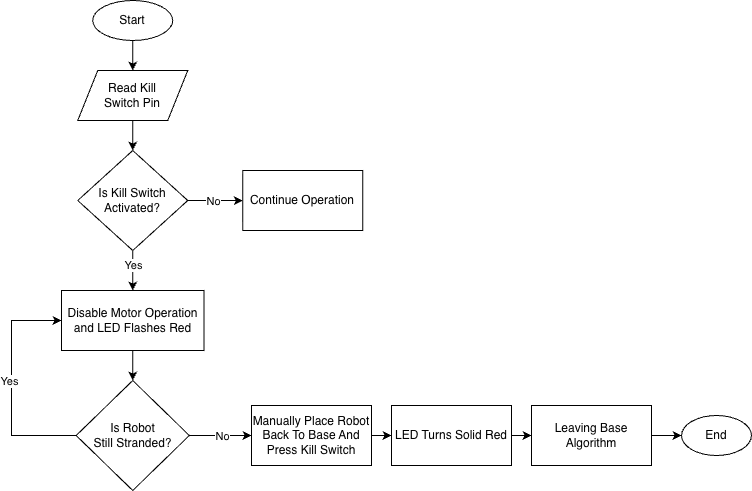

The diagram above was exported from draw.io. Its source (the exported page's mxGraphModel, read from the mxfile embedded in the PNG):
<mxGraphModel dx="1184" dy="815" grid="1" gridSize="10" guides="1" tooltips="1" connect="1" arrows="1" fold="1" page="1" pageScale="1" pageWidth="827" pageHeight="1169" math="0" shadow="0">
  <root>
    <mxCell id="0" />
    <mxCell id="1" parent="0" />
    <mxCell id="gvUFpS2TYSaB8Mpa4bTG-2" edge="1" parent="1" source="syyK2gDJyIscCU-Wzd9B-1" style="edgeStyle=orthogonalEdgeStyle;rounded=0;orthogonalLoop=1;jettySize=auto;html=1;entryX=0.5;entryY=0;entryDx=0;entryDy=0;" target="gvUFpS2TYSaB8Mpa4bTG-1">
      <mxGeometry relative="1" as="geometry" />
    </mxCell>
    <mxCell id="syyK2gDJyIscCU-Wzd9B-1" parent="1" style="ellipse;whiteSpace=wrap;html=1;" value="Start" vertex="1">
      <mxGeometry height="40" width="80" x="111.25" y="50" as="geometry" />
    </mxCell>
    <mxCell id="gvUFpS2TYSaB8Mpa4bTG-4" edge="1" parent="1" source="gvUFpS2TYSaB8Mpa4bTG-1" style="edgeStyle=orthogonalEdgeStyle;rounded=0;orthogonalLoop=1;jettySize=auto;html=1;entryX=0.5;entryY=0;entryDx=0;entryDy=0;" target="gvUFpS2TYSaB8Mpa4bTG-3">
      <mxGeometry relative="1" as="geometry" />
    </mxCell>
    <mxCell id="gvUFpS2TYSaB8Mpa4bTG-1" parent="1" style="shape=parallelogram;perimeter=parallelogramPerimeter;whiteSpace=wrap;html=1;fixedSize=1;" value="&lt;font&gt;Read Kill&lt;/font&gt;&lt;div&gt;&lt;font&gt;Switch Pin&lt;/font&gt;&lt;/div&gt;" vertex="1">
      <mxGeometry height="50" width="110" x="96.25" y="120" as="geometry" />
    </mxCell>
    <mxCell id="gvUFpS2TYSaB8Mpa4bTG-6" edge="1" parent="1" source="gvUFpS2TYSaB8Mpa4bTG-3" style="edgeStyle=orthogonalEdgeStyle;rounded=0;orthogonalLoop=1;jettySize=auto;html=1;entryX=0;entryY=0.5;entryDx=0;entryDy=0;" target="gvUFpS2TYSaB8Mpa4bTG-5">
      <mxGeometry relative="1" as="geometry" />
    </mxCell>
    <mxCell id="gvUFpS2TYSaB8Mpa4bTG-7" connectable="0" parent="gvUFpS2TYSaB8Mpa4bTG-6" style="edgeLabel;html=1;align=center;verticalAlign=middle;resizable=0;points=[];" value="No" vertex="1">
      <mxGeometry relative="1" x="0.0236" y="1" as="geometry">
        <mxPoint x="-3" y="1" as="offset" />
      </mxGeometry>
    </mxCell>
    <mxCell id="gvUFpS2TYSaB8Mpa4bTG-9" edge="1" parent="1" source="gvUFpS2TYSaB8Mpa4bTG-3" style="edgeStyle=orthogonalEdgeStyle;rounded=0;orthogonalLoop=1;jettySize=auto;html=1;" target="gvUFpS2TYSaB8Mpa4bTG-8">
      <mxGeometry relative="1" as="geometry" />
    </mxCell>
    <mxCell id="gvUFpS2TYSaB8Mpa4bTG-11" connectable="0" parent="gvUFpS2TYSaB8Mpa4bTG-9" style="edgeLabel;html=1;align=center;verticalAlign=middle;resizable=0;points=[];" value="Yes" vertex="1">
      <mxGeometry relative="1" x="-0.3156" y="-1" as="geometry">
        <mxPoint x="1" as="offset" />
      </mxGeometry>
    </mxCell>
    <mxCell id="gvUFpS2TYSaB8Mpa4bTG-3" parent="1" style="rhombus;whiteSpace=wrap;html=1;" value="Is Kill Switch Activated?" vertex="1">
      <mxGeometry height="100" width="110" x="96.25" y="200" as="geometry" />
    </mxCell>
    <mxCell id="gvUFpS2TYSaB8Mpa4bTG-5" parent="1" style="rounded=0;whiteSpace=wrap;html=1;" value="Continue Operation" vertex="1">
      <mxGeometry height="60" width="120" x="261.25" y="220" as="geometry" />
    </mxCell>
    <mxCell id="gvUFpS2TYSaB8Mpa4bTG-16" edge="1" parent="1" source="gvUFpS2TYSaB8Mpa4bTG-8" style="edgeStyle=orthogonalEdgeStyle;rounded=0;orthogonalLoop=1;jettySize=auto;html=1;entryX=0.5;entryY=0;entryDx=0;entryDy=0;" target="gvUFpS2TYSaB8Mpa4bTG-15">
      <mxGeometry relative="1" as="geometry" />
    </mxCell>
    <mxCell id="gvUFpS2TYSaB8Mpa4bTG-8" parent="1" style="rounded=0;whiteSpace=wrap;html=1;" value="Disable Motor Operation and LED Flashes Red" vertex="1">
      <mxGeometry height="60" width="142.5" x="80" y="340" as="geometry" />
    </mxCell>
    <mxCell id="gvUFpS2TYSaB8Mpa4bTG-17" edge="1" parent="1" source="gvUFpS2TYSaB8Mpa4bTG-15" style="edgeStyle=orthogonalEdgeStyle;rounded=0;orthogonalLoop=1;jettySize=auto;html=1;entryX=0;entryY=0.5;entryDx=0;entryDy=0;" target="gvUFpS2TYSaB8Mpa4bTG-8">
      <mxGeometry relative="1" as="geometry">
        <Array as="points">
          <mxPoint x="30" y="485" />
          <mxPoint x="30" y="370" />
        </Array>
        <mxPoint x="40" y="380" as="targetPoint" />
      </mxGeometry>
    </mxCell>
    <mxCell id="gvUFpS2TYSaB8Mpa4bTG-18" connectable="0" parent="gvUFpS2TYSaB8Mpa4bTG-17" style="edgeLabel;html=1;align=center;verticalAlign=middle;resizable=0;points=[];" value="Yes" vertex="1">
      <mxGeometry relative="1" x="0.14" y="3" as="geometry">
        <mxPoint y="11" as="offset" />
      </mxGeometry>
    </mxCell>
    <mxCell id="gvUFpS2TYSaB8Mpa4bTG-20" edge="1" parent="1" source="gvUFpS2TYSaB8Mpa4bTG-15" style="edgeStyle=orthogonalEdgeStyle;rounded=0;orthogonalLoop=1;jettySize=auto;html=1;" target="gvUFpS2TYSaB8Mpa4bTG-19">
      <mxGeometry relative="1" as="geometry" />
    </mxCell>
    <mxCell id="gvUFpS2TYSaB8Mpa4bTG-21" connectable="0" parent="gvUFpS2TYSaB8Mpa4bTG-20" style="edgeLabel;html=1;align=center;verticalAlign=middle;resizable=0;points=[];" value="No" vertex="1">
      <mxGeometry relative="1" x="-0.4063" y="-1" as="geometry">
        <mxPoint x="14" y="-1" as="offset" />
      </mxGeometry>
    </mxCell>
    <mxCell id="gvUFpS2TYSaB8Mpa4bTG-15" parent="1" style="rhombus;whiteSpace=wrap;html=1;" value="Is Robot&lt;div&gt;Still Stranded?&lt;/div&gt;" vertex="1">
      <mxGeometry height="110" width="113.12" x="94.69" y="430" as="geometry" />
    </mxCell>
    <mxCell id="gvUFpS2TYSaB8Mpa4bTG-23" edge="1" parent="1" source="gvUFpS2TYSaB8Mpa4bTG-19" style="edgeStyle=orthogonalEdgeStyle;rounded=0;orthogonalLoop=1;jettySize=auto;html=1;" target="gvUFpS2TYSaB8Mpa4bTG-22">
      <mxGeometry relative="1" as="geometry" />
    </mxCell>
    <mxCell id="gvUFpS2TYSaB8Mpa4bTG-19" parent="1" style="rounded=0;whiteSpace=wrap;html=1;" value="Manually Place Robot Back To Base And Press Kill Switch" vertex="1">
      <mxGeometry height="60" width="120" x="270" y="455" as="geometry" />
    </mxCell>
    <mxCell id="gvUFpS2TYSaB8Mpa4bTG-26" edge="1" parent="1" source="gvUFpS2TYSaB8Mpa4bTG-22" style="edgeStyle=orthogonalEdgeStyle;rounded=0;orthogonalLoop=1;jettySize=auto;html=1;entryX=0;entryY=0.5;entryDx=0;entryDy=0;" target="gvUFpS2TYSaB8Mpa4bTG-25">
      <mxGeometry relative="1" as="geometry" />
    </mxCell>
    <mxCell id="gvUFpS2TYSaB8Mpa4bTG-22" parent="1" style="rounded=0;whiteSpace=wrap;html=1;" value="LED Turns Solid Red" vertex="1">
      <mxGeometry height="60" width="120" x="410" y="455" as="geometry" />
    </mxCell>
    <mxCell id="gvUFpS2TYSaB8Mpa4bTG-29" edge="1" parent="1" source="gvUFpS2TYSaB8Mpa4bTG-25" style="edgeStyle=orthogonalEdgeStyle;rounded=0;orthogonalLoop=1;jettySize=auto;html=1;entryX=0;entryY=0.5;entryDx=0;entryDy=0;" target="gvUFpS2TYSaB8Mpa4bTG-28">
      <mxGeometry relative="1" as="geometry" />
    </mxCell>
    <mxCell id="gvUFpS2TYSaB8Mpa4bTG-25" parent="1" style="rounded=0;whiteSpace=wrap;html=1;" value="Leaving Base Algorithm" vertex="1">
      <mxGeometry height="60" width="120" x="550" y="455" as="geometry" />
    </mxCell>
    <mxCell id="gvUFpS2TYSaB8Mpa4bTG-28" parent="1" style="ellipse;whiteSpace=wrap;html=1;" value="End" vertex="1">
      <mxGeometry height="40" width="70" x="700" y="465" as="geometry" />
    </mxCell>
  </root>
</mxGraphModel>